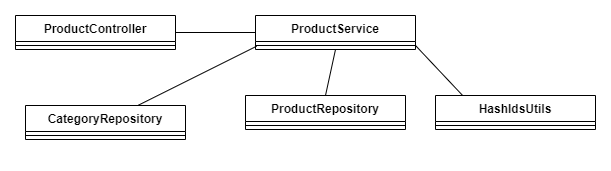

The diagram above was exported from draw.io. Its source (the exported page's mxGraphModel, read from the mxfile embedded in the PNG):
<mxGraphModel dx="1687" dy="908" grid="1" gridSize="10" guides="1" tooltips="1" connect="1" arrows="1" fold="1" page="1" pageScale="1" pageWidth="827" pageHeight="1169" math="0" shadow="0">
  <root>
    <mxCell id="0" />
    <mxCell id="1" parent="0" />
    <mxCell id="FOu59IlYPdpbRc416iXc-1" value="ProductController&lt;div&gt;&lt;br&gt;&lt;/div&gt;" style="swimlane;fontStyle=1;align=center;verticalAlign=top;childLayout=stackLayout;horizontal=1;startSize=26;horizontalStack=0;resizeParent=1;resizeParentMax=0;resizeLast=0;collapsible=1;marginBottom=0;whiteSpace=wrap;html=1;" vertex="1" parent="1">
      <mxGeometry x="80" y="280" width="160" height="34" as="geometry" />
    </mxCell>
    <mxCell id="FOu59IlYPdpbRc416iXc-3" value="" style="line;strokeWidth=1;fillColor=none;align=left;verticalAlign=middle;spacingTop=-1;spacingLeft=3;spacingRight=3;rotatable=0;labelPosition=right;points=[];portConstraint=eastwest;strokeColor=inherit;" vertex="1" parent="FOu59IlYPdpbRc416iXc-1">
      <mxGeometry y="26" width="160" height="8" as="geometry" />
    </mxCell>
    <mxCell id="FOu59IlYPdpbRc416iXc-5" value="ProductService&lt;div&gt;&lt;br&gt;&lt;/div&gt;" style="swimlane;fontStyle=1;align=center;verticalAlign=top;childLayout=stackLayout;horizontal=1;startSize=26;horizontalStack=0;resizeParent=1;resizeParentMax=0;resizeLast=0;collapsible=1;marginBottom=0;whiteSpace=wrap;html=1;" vertex="1" parent="1">
      <mxGeometry x="320" y="280" width="160" height="34" as="geometry" />
    </mxCell>
    <mxCell id="FOu59IlYPdpbRc416iXc-6" value="" style="line;strokeWidth=1;fillColor=none;align=left;verticalAlign=middle;spacingTop=-1;spacingLeft=3;spacingRight=3;rotatable=0;labelPosition=right;points=[];portConstraint=eastwest;strokeColor=inherit;" vertex="1" parent="FOu59IlYPdpbRc416iXc-5">
      <mxGeometry y="26" width="160" height="8" as="geometry" />
    </mxCell>
    <mxCell id="FOu59IlYPdpbRc416iXc-7" value="ProductRepository&lt;div&gt;&lt;br&gt;&lt;/div&gt;" style="swimlane;fontStyle=1;align=center;verticalAlign=top;childLayout=stackLayout;horizontal=1;startSize=26;horizontalStack=0;resizeParent=1;resizeParentMax=0;resizeLast=0;collapsible=1;marginBottom=0;whiteSpace=wrap;html=1;" vertex="1" parent="1">
      <mxGeometry x="310" y="360" width="160" height="34" as="geometry" />
    </mxCell>
    <mxCell id="FOu59IlYPdpbRc416iXc-8" value="" style="line;strokeWidth=1;fillColor=none;align=left;verticalAlign=middle;spacingTop=-1;spacingLeft=3;spacingRight=3;rotatable=0;labelPosition=right;points=[];portConstraint=eastwest;strokeColor=inherit;" vertex="1" parent="FOu59IlYPdpbRc416iXc-7">
      <mxGeometry y="26" width="160" height="8" as="geometry" />
    </mxCell>
    <mxCell id="FOu59IlYPdpbRc416iXc-9" value="CategoryRepository&lt;div&gt;&lt;br&gt;&lt;div&gt;&lt;br&gt;&lt;/div&gt;&lt;/div&gt;" style="swimlane;fontStyle=1;align=center;verticalAlign=top;childLayout=stackLayout;horizontal=1;startSize=26;horizontalStack=0;resizeParent=1;resizeParentMax=0;resizeLast=0;collapsible=1;marginBottom=0;whiteSpace=wrap;html=1;" vertex="1" parent="1">
      <mxGeometry x="90" y="370" width="160" height="34" as="geometry" />
    </mxCell>
    <mxCell id="FOu59IlYPdpbRc416iXc-10" value="" style="line;strokeWidth=1;fillColor=none;align=left;verticalAlign=middle;spacingTop=-1;spacingLeft=3;spacingRight=3;rotatable=0;labelPosition=right;points=[];portConstraint=eastwest;strokeColor=inherit;" vertex="1" parent="FOu59IlYPdpbRc416iXc-9">
      <mxGeometry y="26" width="160" height="8" as="geometry" />
    </mxCell>
    <mxCell id="FOu59IlYPdpbRc416iXc-11" value="&lt;div&gt;HashIdsUtils&lt;/div&gt;&lt;div&gt;&lt;br&gt;&lt;/div&gt;" style="swimlane;fontStyle=1;align=center;verticalAlign=top;childLayout=stackLayout;horizontal=1;startSize=26;horizontalStack=0;resizeParent=1;resizeParentMax=0;resizeLast=0;collapsible=1;marginBottom=0;whiteSpace=wrap;html=1;" vertex="1" parent="1">
      <mxGeometry x="500" y="360" width="160" height="34" as="geometry" />
    </mxCell>
    <mxCell id="FOu59IlYPdpbRc416iXc-12" value="" style="line;strokeWidth=1;fillColor=none;align=left;verticalAlign=middle;spacingTop=-1;spacingLeft=3;spacingRight=3;rotatable=0;labelPosition=right;points=[];portConstraint=eastwest;strokeColor=inherit;" vertex="1" parent="FOu59IlYPdpbRc416iXc-11">
      <mxGeometry y="26" width="160" height="8" as="geometry" />
    </mxCell>
    <mxCell id="FOu59IlYPdpbRc416iXc-13" value="" style="endArrow=none;html=1;rounded=0;exitX=0.5;exitY=0;exitDx=0;exitDy=0;entryX=0.5;entryY=1;entryDx=0;entryDy=0;" edge="1" parent="1" source="FOu59IlYPdpbRc416iXc-7" target="FOu59IlYPdpbRc416iXc-5">
      <mxGeometry width="50" height="50" relative="1" as="geometry">
        <mxPoint x="390" y="400" as="sourcePoint" />
        <mxPoint x="440" y="350" as="targetPoint" />
      </mxGeometry>
    </mxCell>
    <mxCell id="FOu59IlYPdpbRc416iXc-14" value="" style="endArrow=none;html=1;rounded=0;exitX=0.708;exitY=-0.015;exitDx=0;exitDy=0;exitPerimeter=0;entryX=0.007;entryY=0.59;entryDx=0;entryDy=0;entryPerimeter=0;" edge="1" parent="1" source="FOu59IlYPdpbRc416iXc-9" target="FOu59IlYPdpbRc416iXc-6">
      <mxGeometry width="50" height="50" relative="1" as="geometry">
        <mxPoint x="390" y="400" as="sourcePoint" />
        <mxPoint x="440" y="350" as="targetPoint" />
      </mxGeometry>
    </mxCell>
    <mxCell id="FOu59IlYPdpbRc416iXc-15" value="" style="endArrow=none;html=1;rounded=0;exitX=0.167;exitY=-0.013;exitDx=0;exitDy=0;exitPerimeter=0;" edge="1" parent="1" source="FOu59IlYPdpbRc416iXc-11">
      <mxGeometry width="50" height="50" relative="1" as="geometry">
        <mxPoint x="490" y="390" as="sourcePoint" />
        <mxPoint x="480" y="310" as="targetPoint" />
      </mxGeometry>
    </mxCell>
    <mxCell id="FOu59IlYPdpbRc416iXc-16" value="" style="endArrow=none;html=1;rounded=0;exitX=1;exitY=0.5;exitDx=0;exitDy=0;" edge="1" parent="1" source="FOu59IlYPdpbRc416iXc-1" target="FOu59IlYPdpbRc416iXc-5">
      <mxGeometry width="50" height="50" relative="1" as="geometry">
        <mxPoint x="490" y="390" as="sourcePoint" />
        <mxPoint x="540" y="340" as="targetPoint" />
      </mxGeometry>
    </mxCell>
  </root>
</mxGraphModel>